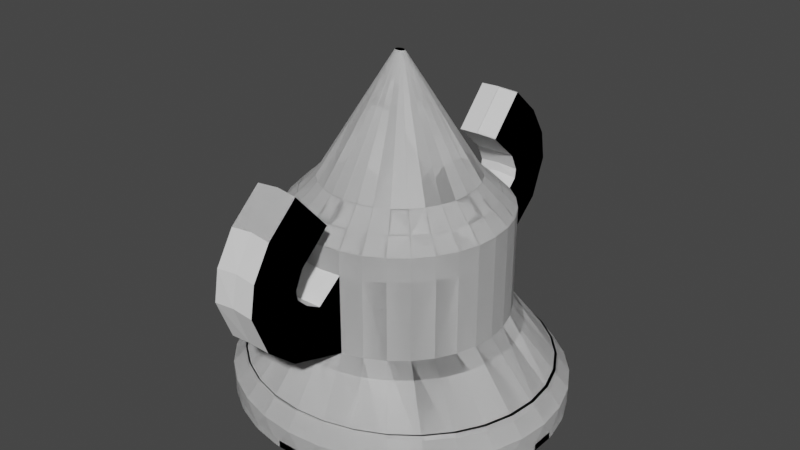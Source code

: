 # Source: Trophy.blend  (saved by Blender 3.1.7; exported with 4.5.12 LTS)
import bpy
from mathutils import Matrix  # noqa: F401  (used for matrix-valued properties, if any)

bpy.ops.wm.read_factory_settings(use_empty=True)
scene = bpy.context.scene
scene.name = 'Scene'

# ---- collections
col_collection = bpy.data.collections.new('Collection'); scene.collection.children.link(col_collection)

# ---- world
world_world = bpy.data.worlds.new('World'); scene.world = world_world
world_world.use_nodes = True; world_world.node_tree.nodes.clear()
_N = world_world.node_tree.nodes; _L = world_world.node_tree.links
n0 = _N.new('ShaderNodeOutputWorld'); n0.name = 'World Output'; n0.location = (300, 300)
n1 = _N.new('ShaderNodeBackground'); n1.name = 'Background'; n1.location = (10, 300)
n1.inputs[0].default_value = (0.05088, 0.05088, 0.05088, 1.0)
_L.new(n1.outputs[0], n0.inputs[0])
n0.is_active_output = True
world_world.color = (0.05088, 0.05088, 0.05088)
world_world.use_sun_shadow = False
world_world.sun_shadow_jitter_overblur = 0.0

# ---- meshes
me_cylinder = bpy.data.meshes.new('Cylinder')
me_cylinder.from_pydata([(0.0, 1.0, 0.7976), (0.1951, 0.9808, 0.7976), (0.3827, 0.9239, 0.7976), (0.5556, 0.8315, 0.7976), (0.7071, 0.7071, 0.7976), (0.8315, 0.5556, 0.7976), (0.9239, 0.3827, 0.7976), (0.9808, 0.1951, 0.7976), (1.0, -4.371e-08, 0.7976), (0.9808, -0.1951, 0.7976), (0.9239, -0.3827, 0.7976), (0.8315, -0.5556, 0.7976), (0.7071, -0.7071, 0.7976), (0.5556, -0.8315, 0.7976), (0.3827, -0.9239, 0.7976), (0.1951, -0.9808, 0.7976), (-8.742e-08, -1.0, 0.7976), (-0.1951, -0.9808, 0.7976), (-0.3827, -0.9239, 0.7976), (-0.5556, -0.8315, 0.7976), (-0.7071, -0.7071, 0.7976), (-0.8315, -0.5556, 0.7976), (-0.9239, -0.3827, 0.7976), (-0.9808, -0.1951, 0.7976), (-1.0, 1.192e-08, 0.7976), (-0.9808, 0.1951, 0.7976), (-0.9239, 0.3827, 0.7976), (-0.8315, 0.5556, 0.7976), (-0.7071, 0.7071, 0.7976), (-0.5556, 0.8315, 0.7976), (-0.3827, 0.9239, 0.7976), (-0.1951, 0.9808, 0.7976), (0.0, 1.0, 1.526), (0.1951, 0.9808, 1.526), (0.3827, 0.9239, 1.526), (0.5556, 0.8315, 1.526), (0.7071, 0.7071, 1.526), (0.8315, 0.5556, 1.526), (0.9239, 0.3827, 1.526), (0.9808, 0.1951, 1.526), (1.0, -4.371e-08, 1.526), (0.9808, -0.1951, 1.526), (0.9239, -0.3827, 1.526), (0.8315, -0.5556, 1.526), (0.7071, -0.7071, 1.526), (0.5556, -0.8315, 1.526), (0.3827, -0.9239, 1.526), (0.1951, -0.9808, 1.526), (-8.742e-08, -1.0, 1.526), (-0.1951, -0.9808, 1.526), (-0.3827, -0.9239, 1.526), (-0.5556, -0.8315, 1.526), (-0.7071, -0.7071, 1.526), (-0.8315, -0.5556, 1.526), (-0.9239, -0.3827, 1.526), (-0.9808, -0.1951, 1.526), (-1.0, 1.192e-08, 1.526), (-0.9808, 0.1951, 1.526), (-0.9239, 0.3827, 1.526), (-0.8315, 0.5556, 1.526), (-0.7071, 0.7071, 1.526), (-0.5556, 0.8315, 1.526), (-0.3827, 0.9239, 1.526), (-0.1951, 0.9808, 1.526), (-3.353e-08, 0.8683, 1.877), (0.0, 1.0, 1.745), (0.1694, 0.8516, 1.877), (0.1951, 0.9808, 1.745), (0.3323, 0.8022, 1.877), (0.3827, 0.9239, 1.745), (0.4824, 0.722, 1.877), (0.5556, 0.8315, 1.745), (0.614, 0.614, 1.877), (0.7071, 0.7071, 1.745), (0.722, 0.4824, 1.877), (0.8315, 0.5556, 1.745), (0.8022, 0.3323, 1.877), (0.9239, 0.3827, 1.745), (0.8516, 0.1694, 1.877), (0.9808, 0.1951, 1.745), (0.8683, -3.632e-08, 1.877), (1.0, -4.371e-08, 1.745), (0.8516, -0.1694, 1.877), (0.9808, -0.1951, 1.745), (0.8022, -0.3323, 1.877), (0.9239, -0.3827, 1.745), (0.722, -0.4824, 1.877), (0.8315, -0.5556, 1.745), (0.614, -0.614, 1.877), (0.7071, -0.7071, 1.745), (0.4824, -0.722, 1.877), (0.5556, -0.8315, 1.745), (0.3323, -0.8022, 1.877), (0.3827, -0.9239, 1.745), (0.1694, -0.8516, 1.877), (0.1951, -0.9808, 1.745), (-7.264e-08, -0.8683, 1.877), (-8.742e-08, -1.0, 1.745), (-0.1694, -0.8516, 1.877), (-0.1951, -0.9808, 1.745), (-0.3323, -0.8022, 1.877), (-0.3827, -0.9239, 1.745), (-0.4824, -0.722, 1.877), (-0.5556, -0.8315, 1.745), (-0.614, -0.614, 1.877), (-0.7071, -0.7071, 1.745), (-0.722, -0.4824, 1.877), (-0.8315, -0.5556, 1.745), (-0.8022, -0.3323, 1.877), (-0.9239, -0.3827, 1.745), (-0.8516, -0.1694, 1.877), (-0.9808, -0.1951, 1.745), (-0.8683, 1.211e-08, 1.877), (-1.0, 1.192e-08, 1.745), (-0.8516, 0.1694, 1.877), (-0.9808, 0.1951, 1.745), (-0.8022, 0.3323, 1.877), (-0.9239, 0.3827, 1.745), (-0.722, 0.4824, 1.877), (-0.8315, 0.5556, 1.745), (-0.614, 0.614, 1.877), (-0.7071, 0.7071, 1.745), (-0.4824, 0.722, 1.877), (-0.5556, 0.8315, 1.745), (-0.3323, 0.8022, 1.877), (-0.3827, 0.9239, 1.745), (-0.1694, 0.8516, 1.877), (-0.1951, 0.9808, 1.745), (-3.33e-08, 0.8683, 1.868), (-1.583e-08, 0.03253, 3.099), (0.00903, 0.0319, 3.099), (0.1694, 0.8516, 1.868), (0.01771, 0.03005, 3.099), (0.3323, 0.8022, 1.868), (0.02571, 0.02704, 3.099), (0.4824, 0.722, 1.868), (0.03273, 0.023, 3.099), (0.614, 0.614, 1.868), (0.03849, 0.01807, 3.099), (0.722, 0.4824, 1.868), (0.04276, 0.01245, 3.099), (0.8022, 0.3323, 1.868), (0.0454, 0.006345, 3.099), (0.8516, 0.1694, 1.868), (0.04629, -3.34e-09, 3.099), (0.8683, -3.632e-08, 1.868), (0.0454, -0.006345, 3.099), (0.8516, -0.1694, 1.868), (0.04276, -0.01245, 3.099), (0.8022, -0.3323, 1.868), (0.03849, -0.01807, 3.099), (0.722, -0.4824, 1.868), (0.03273, -0.023, 3.099), (0.614, -0.614, 1.868), (0.02571, -0.02704, 3.099), (0.4824, -0.722, 1.868), (0.01771, -0.03005, 3.099), (0.3323, -0.8022, 1.868), (0.00903, -0.0319, 3.099), (0.1694, -0.8516, 1.868), (3.565e-09, -0.03253, 3.099), (-7.242e-08, -0.8683, 1.868), (-0.00903, -0.0319, 3.099), (-0.1694, -0.8516, 1.868), (-0.01771, -0.03005, 3.099), (-0.3323, -0.8022, 1.868), (-0.02571, -0.02704, 3.099), (-0.4824, -0.722, 1.868), (-0.03273, -0.023, 3.099), (-0.614, -0.614, 1.868), (-0.03849, -0.01807, 3.099), (-0.722, -0.4824, 1.868), (-0.04276, -0.01245, 3.099), (-0.8022, -0.3323, 1.868), (-0.0454, -0.006345, 3.099), (-0.8516, -0.1694, 1.868), (-0.04629, 4.14e-09, 3.099), (-0.8683, 1.211e-08, 1.868), (-0.0454, 0.006345, 3.099), (-0.8516, 0.1694, 1.868), (-0.04276, 0.01245, 3.099), (-0.8022, 0.3323, 1.868), (-0.03849, 0.01807, 3.099), (-0.722, 0.4824, 1.868), (-0.03273, 0.023, 3.099), (-0.614, 0.614, 1.868), (-0.02571, 0.02704, 3.099), (-0.4824, 0.722, 1.868), (-0.01771, 0.03005, 3.099), (-0.3323, 0.8022, 1.868), (-0.00903, 0.0319, 3.099), (-0.1694, 0.8516, 1.868), (-1.043e-07, 0.7075, 2.028), (0.138, 0.6939, 2.028), (0.2707, 0.6536, 2.028), (0.393, 0.5882, 2.028), (0.5002, 0.5002, 2.028), (0.5882, 0.393, 2.028), (0.6536, 0.2707, 2.028), (0.6939, 0.138, 2.028), (0.7075, -9.313e-09, 2.028), (0.6939, -0.138, 2.028), (0.6536, -0.2707, 2.028), (0.5882, -0.393, 2.028), (0.5002, -0.5002, 2.028), (0.393, -0.5882, 2.028), (0.2707, -0.6536, 2.028), (0.138, -0.6939, 2.028), (-5.588e-08, -0.7075, 2.028), (-0.138, -0.6939, 2.028), (-0.2707, -0.6536, 2.028), (-0.393, -0.5882, 2.028), (-0.5002, -0.5002, 2.028), (-0.5882, -0.393, 2.028), (-0.6536, -0.2707, 2.028), (-0.6939, -0.138, 2.028), (-0.7075, 3.353e-08, 2.028), (-0.6939, 0.138, 2.028), (-0.6536, 0.2707, 2.028), (-0.5882, 0.393, 2.028), (-0.5002, 0.5002, 2.028), (-0.393, 0.5882, 2.028), (-0.2707, 0.6536, 2.028), (-0.138, 0.6939, 2.028), (0.1951, -1.216, 1.347), (0.1951, -1.514, 0.9677), (-9.363e-08, -1.231, 1.359), (-9.363e-08, -1.529, 0.9796), (-0.1951, -1.216, 1.347), (-0.1951, -1.514, 0.9677), (0.1951, -1.353, 1.423), (0.1951, -1.784, 1.205), (-1.071e-07, -1.362, 1.44), (-1.071e-07, -1.792, 1.222), (-0.1951, -1.353, 1.423), (-0.1951, -1.784, 1.205), (0.1951, -1.448, 1.516), (0.1951, -1.928, 1.568), (-1.234e-07, -1.446, 1.535), (-1.234e-07, -1.926, 1.587), (-0.1951, -1.448, 1.516), (-0.1951, -1.928, 1.568), (0.1951, -1.461, 1.603), (0.1951, -1.881, 1.841), (-1.342e-07, -1.451, 1.62), (-1.342e-07, -1.871, 1.858), (-0.1951, -1.461, 1.603), (-0.1951, -1.881, 1.841), (0.1951, -1.388, 1.76), (0.1951, -1.711, 2.12), (-1.491e-07, -1.374, 1.773), (-1.491e-07, -1.697, 2.133), (-0.1951, -1.388, 1.76), (-0.1951, -1.711, 2.12), (0.1951, -1.101, 2.019), (0.1951, -1.423, 2.378), (-1.722e-07, -1.086, 2.031), (-1.722e-07, -1.409, 2.391), (-0.1951, -1.101, 2.019), (-0.1951, -1.423, 2.378), (0.1205, 1.437, -0.04638), (-5.323e-08, 1.336, 0.3403), (-0.1205, 1.437, -0.04638), (0.2827, 1.31, 0.3403), (0.1859, 1.431, -0.04638), (0.4223, 1.388, -0.04638), (0.5545, 1.234, 0.3403), (0.4852, 1.37, -0.04638), (0.7078, 1.285, -0.04638), (0.805, 1.111, 0.3403), (0.7658, 1.257, -0.04638), (0.9661, 1.133, -0.04638), (1.025, 0.9445, 0.3403), (1.017, 1.095, -0.04638), (1.187, 0.9375, -0.04638), (1.205, 0.7421, 0.3403), (1.229, 0.8907, -0.04638), (1.363, 0.706, -0.04638), (1.339, 0.5112, 0.3403), (1.394, 0.6525, -0.04638), (1.486, 0.4473, -0.04638), (1.421, 0.2606, 0.3403), (1.505, 0.3893, -0.04638), (1.552, 0.1714, -0.04638), (1.449, -4.977e-08, 0.3403), (1.559, 0.1111, -0.04638), (1.559, -0.1111, -0.04638), (1.421, -0.2606, 0.3403), (1.552, -0.1714, -0.04638), (1.505, -0.3893, -0.04638), (1.339, -0.5112, 0.3403), (1.486, -0.4473, -0.04638), (1.394, -0.6525, -0.04638), (1.205, -0.7421, 0.3403), (1.363, -0.706, -0.04638), (1.229, -0.8907, -0.04638), (1.025, -0.9445, 0.3403), (1.187, -0.9375, -0.04638), (1.017, -1.095, -0.04638), (0.805, -1.111, 0.3403), (0.9661, -1.133, -0.04638), (0.7658, -1.257, -0.04638), (0.5545, -1.234, 0.3403), (0.7078, -1.285, -0.04638), (0.4852, -1.37, -0.04638), (0.2827, -1.31, 0.3403), (0.4223, -1.388, -0.04638), (0.1859, -1.431, -0.04638), (-1.454e-07, -1.336, 0.3403), (0.1205, -1.437, -0.04638), (-0.1205, -1.437, -0.04638), (-0.2827, -1.31, 0.3403), (-0.1859, -1.431, -0.04638), (-0.4223, -1.388, -0.04638), (-0.5545, -1.234, 0.3403), (-0.4852, -1.37, -0.04638), (-0.7078, -1.285, -0.04638), (-0.805, -1.111, 0.3403), (-0.7658, -1.257, -0.04638), (-0.9661, -1.133, -0.04638), (-1.025, -0.9445, 0.3403), (-1.017, -1.095, -0.04638), (-1.187, -0.9375, -0.04638), (-1.205, -0.7421, 0.3403), (-1.229, -0.8907, -0.04638), (-1.363, -0.706, -0.04638), (-1.339, -0.5112, 0.3403), (-1.394, -0.6525, -0.04638), (-1.486, -0.4473, -0.04638), (-1.421, -0.2606, 0.3403), (-1.505, -0.3893, -0.04638), (-1.552, -0.1714, -0.04638), (-1.449, 2.372e-08, 0.3403), (-1.559, -0.1111, -0.04638), (-1.559, 0.1111, -0.04638), (-1.421, 0.2606, 0.3403), (-1.552, 0.1714, -0.04638), (-1.505, 0.3893, -0.04638), (-1.339, 0.5112, 0.3403), (-1.486, 0.4473, -0.04638), (-1.394, 0.6525, -0.04638), (-1.205, 0.7421, 0.3403), (-1.363, 0.706, -0.04638), (-1.229, 0.8907, -0.04638), (-1.025, 0.9445, 0.3403), (-1.187, 0.9375, -0.04638), (-1.017, 1.095, -0.04638), (-0.805, 1.111, 0.3403), (-0.9661, 1.133, -0.04638), (-0.7658, 1.257, -0.04638), (-0.5545, 1.234, 0.3403), (-0.7078, 1.285, -0.04638), (-0.4852, 1.37, -0.04638), (-0.2827, 1.31, 0.3403), (-0.4223, 1.388, -0.04638), (-0.1859, 1.431, -0.04638), (0.4223, 1.388, 0.02018), (0.1859, 1.431, 0.02018), (0.3064, 1.42, 0.1744), (0.7078, 1.285, 0.02018), (0.4852, 1.37, 0.02018), (0.601, 1.338, 0.1744), (0.9661, 1.133, 0.02018), (0.7658, 1.257, 0.02018), (0.8726, 1.204, 0.1744), (1.187, 0.9375, 0.02018), (1.017, 1.095, 0.02018), (1.111, 1.024, 0.1744), (1.363, 0.706, 0.02018), (1.229, 0.8907, 0.02018), (1.306, 0.8044, 0.1744), (1.486, 0.4473, 0.02018), (1.394, 0.6525, 0.02018), (1.451, 0.5541, 0.1744), (1.552, 0.1714, 0.02018), (1.505, 0.3893, 0.02018), (1.54, 0.2825, 0.1744), (1.559, -0.1111, 0.02018), (1.559, 0.1111, 0.02018), (1.571, -5.71e-08, 0.1744), (1.505, -0.3893, 0.02018), (1.552, -0.1714, 0.02018), (1.54, -0.2825, 0.1744), (1.394, -0.6525, 0.02018), (1.486, -0.4473, 0.02018), (1.451, -0.5541, 0.1744), (1.229, -0.8907, 0.02018), (1.363, -0.706, 0.02018), (1.306, -0.8044, 0.1744), (1.017, -1.095, 0.02018), (1.187, -0.9375, 0.02018), (1.111, -1.024, 0.1744), (0.7658, -1.257, 0.02018), (0.9661, -1.133, 0.02018), (0.8726, -1.204, 0.1744), (0.4852, -1.37, 0.02018), (0.7078, -1.285, 0.02018), (0.601, -1.338, 0.1744), (0.1859, -1.431, 0.02018), (0.4223, -1.388, 0.02018), (0.3064, -1.42, 0.1744), (-0.1205, -1.437, 0.02018), (0.1205, -1.437, 0.02018), (-1.598e-07, -1.448, 0.1744), (-0.4223, -1.388, 0.02018), (-0.1859, -1.431, 0.02018), (-0.3064, -1.42, 0.1744), (-0.7078, -1.285, 0.02018), (-0.4852, -1.37, 0.02018), (-0.601, -1.338, 0.1744), (-0.9661, -1.133, 0.02018), (-0.7658, -1.257, 0.02018), (-0.8726, -1.204, 0.1744), (-1.187, -0.9375, 0.02018), (-1.017, -1.095, 0.02018), (-1.111, -1.024, 0.1744), (-1.363, -0.706, 0.02018), (-1.229, -0.8907, 0.02018), (-1.306, -0.8044, 0.1744), (-1.486, -0.4473, 0.02018), (-1.394, -0.6525, 0.02018), (-1.451, -0.5541, 0.1744), (-1.552, -0.1714, 0.02018), (-1.505, -0.3893, 0.02018), (-1.54, -0.2825, 0.1744), (-1.559, 0.1111, 0.02018), (-1.559, -0.1111, 0.02018), (-1.571, 2.345e-08, 0.1744), (-1.505, 0.3893, 0.02018), (-1.552, 0.1714, 0.02018), (-1.54, 0.2825, 0.1744), (-1.394, 0.6525, 0.02018), (-1.486, 0.4473, 0.02018), (-1.451, 0.5541, 0.1744), (-1.229, 0.8907, 0.02018), (-1.363, 0.706, 0.02018), (-1.306, 0.8044, 0.1744), (-1.017, 1.095, 0.02018), (-1.187, 0.9375, 0.02018), (-1.111, 1.024, 0.1744), (-0.7658, 1.257, 0.02018), (-0.9661, 1.133, 0.02018), (-0.8726, 1.204, 0.1744), (-0.4852, 1.37, 0.02018), (-0.7078, 1.285, 0.02018), (-0.601, 1.338, 0.1744), (-0.1859, 1.431, 0.02018), (-0.4223, 1.388, 0.02018), (-0.3064, 1.42, 0.1744), (-0.1205, 1.437, 0.02018), (-2.252e-08, 1.448, 0.1744), (0.1205, 1.437, 0.02018)], [], [(63, 127, 65, 32), (34, 69, 71, 35), (35, 71, 73, 36), (36, 73, 75, 37), (37, 75, 77, 38), (38, 77, 79, 39), (39, 79, 81, 40), (40, 81, 83, 41), (41, 83, 85, 42), (42, 85, 87, 43), (43, 87, 89, 44), (44, 89, 91, 45), (45, 91, 93, 46), (46, 93, 95, 47), (47, 95, 97, 48), (48, 97, 99, 49), (49, 99, 101, 50), (50, 101, 103, 51), (51, 103, 105, 52), (52, 105, 107, 53), (53, 107, 109, 54), (54, 109, 111, 55), (55, 111, 113, 56), (56, 113, 115, 57), (57, 115, 117, 58), (58, 117, 119, 59), (59, 119, 121, 60), (60, 121, 123, 61), (61, 123, 125, 62), (62, 125, 127, 63), (32, 65, 67, 33), (33, 67, 69, 34), (355, 446, 449, 262), (448, 31, 0, 450), (445, 30, 31, 448), (442, 29, 30, 445), (439, 28, 29, 442), (436, 27, 28, 439), (433, 26, 27, 436), (430, 25, 26, 433), (427, 24, 25, 430), (424, 23, 24, 427), (421, 22, 23, 424), (418, 21, 22, 421), (415, 20, 21, 418), (412, 19, 20, 415), (409, 18, 19, 412), (406, 17, 18, 409), (403, 16, 17, 406), (400, 15, 16, 403), (397, 14, 15, 400), (394, 13, 14, 397), (391, 12, 13, 394), (388, 11, 12, 391), (385, 10, 11, 388), (382, 9, 10, 385), (379, 8, 9, 382), (376, 7, 8, 379), (373, 6, 7, 376), (370, 5, 6, 373), (367, 4, 5, 370), (364, 3, 4, 367), (361, 2, 3, 364), (358, 1, 2, 361), (261, 263, 266, 269, 272, 275, 278, 281, 284, 287, 290, 293, 296, 299, 302, 305, 308, 311, 314, 317, 320, 323, 326, 329, 332, 335, 338, 341, 344, 347, 350, 353), (268, 359, 363, 270), (271, 362, 366, 273), (274, 365, 369, 276), (277, 368, 372, 279), (280, 371, 375, 282), (283, 374, 378, 285), (286, 377, 381, 288), (289, 380, 384, 291), (292, 383, 387, 294), (295, 386, 390, 297), (298, 389, 393, 300), (301, 392, 396, 303), (304, 395, 399, 306), (307, 398, 402, 309), (310, 401, 405, 312), (313, 404, 408, 315), (316, 407, 411, 318), (319, 410, 414, 321), (322, 413, 417, 324), (325, 416, 420, 327), (328, 419, 423, 330), (331, 422, 426, 333), (334, 425, 429, 336), (337, 428, 432, 339), (340, 431, 435, 342), (343, 434, 438, 345), (346, 437, 441, 348), (349, 440, 444, 351), (352, 443, 447, 354), (450, 0, 1, 358), (265, 356, 360, 267), (31, 63, 32, 0), (30, 62, 63, 31), (29, 61, 62, 30), (28, 60, 61, 29), (27, 59, 60, 28), (26, 58, 59, 27), (25, 57, 58, 26), (24, 56, 57, 25), (23, 55, 56, 24), (22, 54, 55, 23), (21, 53, 54, 22), (20, 52, 53, 21), (19, 51, 52, 20), (18, 50, 51, 19), (17, 49, 50, 18), (15, 47, 224, 225), (49, 17, 229, 228), (14, 46, 47, 15), (13, 45, 46, 14), (12, 44, 45, 13), (11, 43, 44, 12), (10, 42, 43, 11), (9, 41, 42, 10), (8, 40, 41, 9), (7, 39, 40, 8), (6, 38, 39, 7), (5, 37, 38, 6), (4, 36, 37, 5), (3, 35, 36, 4), (2, 34, 35, 3), (1, 33, 34, 2), (0, 32, 33, 1), (67, 65, 64, 66), (69, 67, 66, 68), (71, 69, 68, 70), (73, 71, 70, 72), (75, 73, 72, 74), (77, 75, 74, 76), (79, 77, 76, 78), (81, 79, 78, 80), (83, 81, 80, 82), (85, 83, 82, 84), (87, 85, 84, 86), (89, 87, 86, 88), (91, 89, 88, 90), (93, 91, 90, 92), (95, 93, 92, 94), (97, 95, 94, 96), (99, 97, 96, 98), (101, 99, 98, 100), (103, 101, 100, 102), (105, 103, 102, 104), (107, 105, 104, 106), (109, 107, 106, 108), (111, 109, 108, 110), (113, 111, 110, 112), (115, 113, 112, 114), (117, 115, 114, 116), (119, 117, 116, 118), (121, 119, 118, 120), (123, 121, 120, 122), (125, 123, 122, 124), (127, 125, 124, 126), (65, 127, 126, 64), (78, 76, 141, 143), (64, 126, 191, 128), (96, 94, 159, 161), (114, 112, 177, 179), (70, 68, 133, 135), (88, 86, 151, 153), (106, 104, 169, 171), (124, 122, 187, 189), (80, 78, 143, 145), (98, 96, 161, 163), (116, 114, 179, 181), (72, 70, 135, 137), (90, 88, 153, 155), (108, 106, 171, 173), (126, 124, 189, 191), (82, 80, 145, 147), (100, 98, 163, 165), (118, 116, 181, 183), (74, 72, 137, 139), (92, 90, 155, 157), (110, 108, 173, 175), (84, 82, 147, 149), (102, 100, 165, 167), (120, 118, 183, 185), (68, 66, 131, 133), (76, 74, 139, 141), (94, 92, 157, 159), (112, 110, 175, 177), (130, 129, 190, 188, 186, 184, 182, 180, 178, 176, 174, 172, 170, 168, 166, 164, 162, 160, 158, 156, 154, 152, 150, 148, 146, 144, 142, 140, 138, 136, 134, 132), (86, 84, 149, 151), (104, 102, 167, 169), (122, 120, 185, 187), (192, 193, 131, 128), (193, 194, 133, 131), (194, 195, 135, 133), (195, 196, 137, 135), (196, 197, 139, 137), (197, 198, 141, 139), (198, 199, 143, 141), (199, 200, 145, 143), (200, 201, 147, 145), (201, 202, 149, 147), (202, 203, 151, 149), (203, 204, 153, 151), (204, 205, 155, 153), (205, 206, 157, 155), (206, 207, 159, 157), (207, 208, 161, 159), (208, 209, 163, 161), (209, 210, 165, 163), (210, 211, 167, 165), (211, 212, 169, 167), (212, 213, 171, 169), (213, 214, 173, 171), (214, 215, 175, 173), (215, 216, 177, 175), (216, 217, 179, 177), (217, 218, 181, 179), (218, 219, 183, 181), (219, 220, 185, 183), (220, 221, 187, 185), (221, 222, 189, 187), (222, 223, 191, 189), (223, 192, 128, 191), (66, 64, 128, 131), (129, 130, 193, 192), (130, 132, 194, 193), (132, 134, 195, 194), (134, 136, 196, 195), (136, 138, 197, 196), (138, 140, 198, 197), (140, 142, 199, 198), (142, 144, 200, 199), (144, 146, 201, 200), (146, 148, 202, 201), (148, 150, 203, 202), (150, 152, 204, 203), (152, 154, 205, 204), (154, 156, 206, 205), (156, 158, 207, 206), (158, 160, 208, 207), (160, 162, 209, 208), (162, 164, 210, 209), (164, 166, 211, 210), (166, 168, 212, 211), (168, 170, 213, 212), (170, 172, 214, 213), (172, 174, 215, 214), (174, 176, 216, 215), (176, 178, 217, 216), (178, 180, 218, 217), (180, 182, 219, 218), (182, 184, 220, 219), (184, 186, 221, 220), (186, 188, 222, 221), (188, 190, 223, 222), (190, 129, 192, 223), (226, 228, 234, 232), (225, 224, 230, 231), (16, 15, 225, 227), (47, 48, 226, 224), (17, 16, 227, 229), (48, 49, 228, 226), (233, 231, 237, 239), (230, 232, 238, 236), (229, 227, 233, 235), (224, 226, 232, 230), (227, 225, 231, 233), (228, 229, 235, 234), (238, 240, 246, 244), (237, 236, 242, 243), (234, 235, 241, 240), (231, 230, 236, 237), (232, 234, 240, 238), (235, 233, 239, 241), (245, 243, 249, 251), (242, 244, 250, 248), (241, 239, 245, 247), (236, 238, 244, 242), (239, 237, 243, 245), (240, 241, 247, 246), (253, 251, 257, 259), (250, 252, 258, 256), (246, 247, 253, 252), (243, 242, 248, 249), (244, 246, 252, 250), (247, 245, 251, 253), (257, 256, 258, 259), (255, 254, 256, 257), (248, 250, 256, 254), (251, 249, 255, 257), (252, 253, 259, 258), (249, 248, 254, 255), (260, 261, 262), (263, 264, 265), (266, 267, 268), (269, 270, 271), (272, 273, 274), (275, 276, 277), (278, 279, 280), (281, 282, 283), (284, 285, 286), (287, 288, 289), (290, 291, 292), (293, 294, 295), (296, 297, 298), (299, 300, 301), (302, 303, 304), (305, 306, 307), (308, 309, 310), (311, 312, 313), (314, 315, 316), (317, 318, 319), (320, 321, 322), (323, 324, 325), (326, 327, 328), (329, 330, 331), (332, 333, 334), (335, 336, 337), (338, 339, 340), (341, 342, 343), (344, 345, 346), (347, 348, 349), (350, 351, 352), (353, 354, 355), (356, 357, 358), (359, 360, 361), (362, 363, 364), (365, 366, 367), (368, 369, 370), (371, 372, 373), (374, 375, 376), (377, 378, 379), (380, 381, 382), (383, 384, 385), (386, 387, 388), (389, 390, 391), (392, 393, 394), (395, 396, 397), (398, 399, 400), (401, 402, 403), (404, 405, 406), (407, 408, 409), (410, 411, 412), (413, 414, 415), (416, 417, 418), (419, 420, 421), (422, 423, 424), (425, 426, 427), (428, 429, 430), (431, 432, 433), (434, 435, 436), (437, 438, 439), (440, 441, 442), (443, 444, 445), (446, 447, 448), (449, 450, 451), (260, 264, 263, 261), (356, 265, 264, 357), (265, 267, 266, 263), (359, 268, 267, 360), (268, 270, 269, 266), (362, 271, 270, 363), (271, 273, 272, 269), (365, 274, 273, 366), (274, 276, 275, 272), (368, 277, 276, 369), (277, 279, 278, 275), (371, 280, 279, 372), (280, 282, 281, 278), (374, 283, 282, 375), (283, 285, 284, 281), (377, 286, 285, 378), (286, 288, 287, 284), (380, 289, 288, 381), (289, 291, 290, 287), (383, 292, 291, 384), (292, 294, 293, 290), (386, 295, 294, 387), (295, 297, 296, 293), (389, 298, 297, 390), (298, 300, 299, 296), (392, 301, 300, 393), (301, 303, 302, 299), (395, 304, 303, 396), (304, 306, 305, 302), (398, 307, 306, 399), (307, 309, 308, 305), (401, 310, 309, 402), (310, 312, 311, 308), (404, 313, 312, 405), (313, 315, 314, 311), (407, 316, 315, 408), (316, 318, 317, 314), (410, 319, 318, 411), (319, 321, 320, 317), (413, 322, 321, 414), (322, 324, 323, 320), (416, 325, 324, 417), (325, 327, 326, 323), (419, 328, 327, 420), (328, 330, 329, 326), (422, 331, 330, 423), (331, 333, 332, 329), (425, 334, 333, 426), (334, 336, 335, 332), (428, 337, 336, 429), (337, 339, 338, 335), (431, 340, 339, 432), (340, 342, 341, 338), (434, 343, 342, 435), (343, 345, 344, 341), (437, 346, 345, 438), (346, 348, 347, 344), (440, 349, 348, 441), (349, 351, 350, 347), (443, 352, 351, 444), (352, 354, 353, 350), (446, 355, 354, 447), (355, 262, 261, 353), (262, 449, 451, 260), (450, 358, 357, 451), (358, 361, 360, 356), (361, 364, 363, 359), (364, 367, 366, 362), (367, 370, 369, 365), (370, 373, 372, 368), (373, 376, 375, 371), (376, 379, 378, 374), (379, 382, 381, 377), (382, 385, 384, 380), (385, 388, 387, 383), (388, 391, 390, 386), (391, 394, 393, 389), (394, 397, 396, 392), (397, 400, 399, 395), (400, 403, 402, 398), (403, 406, 405, 401), (406, 409, 408, 404), (409, 412, 411, 407), (412, 415, 414, 410), (415, 418, 417, 413), (418, 421, 420, 416), (421, 424, 423, 419), (424, 427, 426, 422), (427, 430, 429, 425), (430, 433, 432, 428), (433, 436, 435, 431), (436, 439, 438, 434), (439, 442, 441, 437), (442, 445, 444, 440), (445, 448, 447, 443), (448, 450, 449, 446), (260, 451, 357, 264)])
_uv = me_cylinder.uv_layers.new(name='UVMap')
_uv.uv.foreach_set('vector', [0.03125, 0.875, 0.03125, 0.9533, 0.0, 0.9533, 0.0, 0.875, 0.9375, 0.875, 0.9375, 0.9533, 0.9062, 0.9533, 0.9062, 0.875, 0.9062, 0.875, 0.9062, 0.9533, 0.875, 0.9533, 0.875, 0.875, 0.875, 0.875, 0.875, 0.9533, 0.8438, 0.9533, 0.8438, 0.875, 0.8438, 0.875, 0.8438, 0.9533, 0.8125, 0.9533, 0.8125, 0.875, 0.8125, 0.875, 0.8125, 0.9533, 0.7812, 0.9533, 0.7812, 0.875, 0.7812, 0.875, 0.7812, 0.9533, 0.75, 0.9533, 0.75, 0.875, 0.75, 0.875, 0.75, 0.9533, 0.7188, 0.9533, 0.7188, 0.875, 0.7188, 0.875, 0.7188, 0.9533, 0.6875, 0.9533, 0.6875, 0.875, 0.6875, 0.875, 0.6875, 0.9533, 0.6562, 0.9533, 0.6562, 0.875, 0.6562, 0.875, 0.6562, 0.9533, 0.625, 0.9533, 0.625, 0.875, 0.625, 0.875, 0.625, 0.9533, 0.5938, 0.9533, 0.5938, 0.875, 0.5938, 0.875, 0.5938, 0.9533, 0.5625, 0.9533, 0.5625, 0.875, 0.5625, 0.875, 0.5625, 0.9533, 0.5312, 0.9533, 0.5312, 0.875, 0.5312, 0.875, 0.5312, 0.9533, 0.5, 0.9533, 0.5, 0.875, 0.5, 0.875, 0.5, 0.9533, 0.4688, 0.9533, 0.4688, 0.875, 0.4688, 0.875, 0.4688, 0.9533, 0.4375, 0.9533, 0.4375, 0.875, 0.4375, 0.875, 0.4375, 0.9533, 0.4062, 0.9533, 0.4062, 0.875, 0.4062, 0.875, 0.4062, 0.9533, 0.375, 0.9533, 0.375, 0.875, 0.375, 0.875, 0.375, 0.9533, 0.3438, 0.9533, 0.3438, 0.875, 0.3438, 0.875, 0.3438, 0.9533, 0.3125, 0.9533, 0.3125, 0.875, 0.3125, 0.875, 0.3125, 0.9533, 0.2812, 0.9533, 0.2812, 0.875, 0.2812, 0.875, 0.2812, 0.9533, 0.25, 0.9533, 0.25, 0.875, 0.25, 0.875, 0.25, 0.9533, 0.2188, 0.9533, 0.2188, 0.875, 0.2188, 0.875, 0.2188, 0.9533, 0.1875, 0.9533, 0.1875, 0.875, 0.1875, 0.875, 0.1875, 0.9533, 0.1562, 0.9533, 0.1562, 0.875, 0.1562, 0.875, 0.1562, 0.9533, 0.125, 0.9533, 0.125, 0.875, 0.125, 0.875, 0.125, 0.9533, 0.09375, 0.9533, 0.09375, 0.875, 0.09375, 0.875, 0.09375, 0.9533, 0.0625, 0.9533, 0.0625, 0.875, 0.0625, 0.875, 0.0625, 0.9533, 0.03125, 0.9533, 0.03125, 0.875, 1.0, 0.875, 1.0, 0.9533, 0.9688, 0.9533, 0.9688, 0.875, 0.9688, 0.875, 0.9688, 0.9533, 0.9375, 0.9533, 0.9375, 0.875, 0.01896, 0.5437, 0.01896, 0.5813, 0.01229, 0.5813, 0.01229, 0.5437, 0.03125, 0.6388, 0.03125, 0.75, 0.0, 0.75, 0.0, 0.6388, 0.0625, 0.6388, 0.0625, 0.75, 0.03125, 0.75, 0.03125, 0.6388, 0.09375, 0.6388, 0.09375, 0.75, 0.0625, 0.75, 0.0625, 0.6388, 0.125, 0.6388, 0.125, 0.75, 0.09375, 0.75, 0.09375, 0.6388, 0.1562, 0.6388, 0.1562, 0.75, 0.125, 0.75, 0.125, 0.6388, 0.1875, 0.6388, 0.1875, 0.75, 0.1562, 0.75, 0.1562, 0.6388, 0.2188, 0.6388, 0.2188, 0.75, 0.1875, 0.75, 0.1875, 0.6388, 0.25, 0.6388, 0.25, 0.75, 0.2188, 0.75, 0.2188, 0.6388, 0.2812, 0.6388, 0.2812, 0.75, 0.25, 0.75, 0.25, 0.6388, 0.3125, 0.6388, 0.3125, 0.75, 0.2812, 0.75, 0.2812, 0.6388, 0.3438, 0.6388, 0.3438, 0.75, 0.3125, 0.75, 0.3125, 0.6388, 0.375, 0.6388, 0.375, 0.75, 0.3438, 0.75, 0.3438, 0.6388, 0.4062, 0.6388, 0.4062, 0.75, 0.375, 0.75, 0.375, 0.6388, 0.4375, 0.6388, 0.4375, 0.75, 0.4062, 0.75, 0.4062, 0.6388, 0.4688, 0.6388, 0.4688, 0.75, 0.4375, 0.75, 0.4375, 0.6388, 0.5, 0.6388, 0.5, 0.75, 0.4688, 0.75, 0.4688, 0.6388, 0.5312, 0.6388, 0.5312, 0.75, 0.5, 0.75, 0.5, 0.6388, 0.5625, 0.6388, 0.5625, 0.75, 0.5312, 0.75, 0.5312, 0.6388, 0.5938, 0.6388, 0.5938, 0.75, 0.5625, 0.75, 0.5625, 0.6388, 0.625, 0.6388, 0.625, 0.75, 0.5938, 0.75, 0.5938, 0.6388, 0.6562, 0.6388, 0.6562, 0.75, 0.625, 0.75, 0.625, 0.6388, 0.6875, 0.6388, 0.6875, 0.75, 0.6562, 0.75, 0.6562, 0.6388, 0.7188, 0.6388, 0.7188, 0.75, 0.6875, 0.75, 0.6875, 0.6388, 0.75, 0.6388, 0.75, 0.75, 0.7188, 0.75, 0.7188, 0.6388, 0.7812, 0.6388, 0.7812, 0.75, 0.75, 0.75, 0.75, 0.6388, 0.8125, 0.6388, 0.8125, 0.75, 0.7812, 0.75, 0.7812, 0.6388, 0.8438, 0.6388, 0.8438, 0.75, 0.8125, 0.75, 0.8125, 0.6388, 0.875, 0.6388, 0.875, 0.75, 0.8438, 0.75, 0.8438, 0.6388, 0.9062, 0.6388, 0.9062, 0.75, 0.875, 0.75, 0.875, 0.6388, 0.9375, 0.6388, 0.9375, 0.75, 0.9062, 0.75, 0.9062, 0.6388, 0.9688, 0.6388, 0.9688, 0.75, 0.9375, 0.75, 0.9375, 0.6388, 0.75, 0.4714, 0.7932, 0.4672, 0.8347, 0.4546, 0.873, 0.4341, 0.9066, 0.4066, 0.9341, 0.373, 0.9546, 0.3347, 0.9672, 0.2932, 0.9714, 0.25, 0.9672, 0.2068, 0.9546, 0.1653, 0.9341, 0.127, 0.9066, 0.09344, 0.873, 0.0659, 0.8347, 0.04544, 0.7932, 0.03284, 0.75, 0.02859, 0.7068, 0.03284, 0.6653, 0.04544, 0.627, 0.0659, 0.5934, 0.09344, 0.5659, 0.127, 0.5454, 0.1653, 0.5328, 0.2068, 0.5286, 0.25, 0.5328, 0.2932, 0.5454, 0.3347, 0.5659, 0.373, 0.5934, 0.4066, 0.627, 0.4341, 0.6653, 0.4546, 0.7068, 0.4672, 0.9252, 0.5437, 0.9252, 0.5813, 0.9185, 0.5813, 0.9185, 0.5437, 0.894, 0.5437, 0.894, 0.5813, 0.8873, 0.5813, 0.8873, 0.5437, 0.8627, 0.5437, 0.8627, 0.5813, 0.856, 0.5813, 0.856, 0.5437, 0.8315, 0.5437, 0.8315, 0.5813, 0.8248, 0.5813, 0.8248, 0.5437, 0.8002, 0.5437, 0.8002, 0.5813, 0.7935, 0.5813, 0.7935, 0.5437, 0.769, 0.5437, 0.769, 0.5813, 0.7623, 0.5813, 0.7623, 0.5437, 0.7377, 0.5437, 0.7377, 0.5813, 0.731, 0.5813, 0.731, 0.5437, 0.7065, 0.5437, 0.7065, 0.5813, 0.6998, 0.5813, 0.6998, 0.5437, 0.6752, 0.5437, 0.6752, 0.5813, 0.6685, 0.5813, 0.6685, 0.5437, 0.644, 0.5437, 0.644, 0.5813, 0.6373, 0.5813, 0.6373, 0.5437, 0.6127, 0.5437, 0.6127, 0.5813, 0.606, 0.5813, 0.606, 0.5437, 0.5815, 0.5437, 0.5815, 0.5813, 0.5748, 0.5813, 0.5748, 0.5437, 0.5502, 0.5437, 0.5502, 0.5813, 0.5435, 0.5813, 0.5435, 0.5437, 0.519, 0.5437, 0.519, 0.5813, 0.5123, 0.5813, 0.5123, 0.5437, 0.4877, 0.5437, 0.4877, 0.5813, 0.481, 0.5813, 0.481, 0.5437, 0.4565, 0.5437, 0.4565, 0.5813, 0.4498, 0.5813, 0.4498, 0.5437, 0.4252, 0.5437, 0.4252, 0.5813, 0.4185, 0.5813, 0.4185, 0.5437, 0.394, 0.5437, 0.394, 0.5813, 0.3873, 0.5813, 0.3873, 0.5437, 0.3627, 0.5437, 0.3627, 0.5813, 0.356, 0.5813, 0.356, 0.5437, 0.3315, 0.5437, 0.3315, 0.5813, 0.3248, 0.5813, 0.3248, 0.5437, 0.3002, 0.5437, 0.3002, 0.5813, 0.2935, 0.5813, 0.2935, 0.5437, 0.269, 0.5437, 0.269, 0.5813, 0.2623, 0.5813, 0.2623, 0.5437, 0.2377, 0.5437, 0.2377, 0.5813, 0.231, 0.5813, 0.231, 0.5437, 0.2065, 0.5437, 0.2065, 0.5813, 0.1998, 0.5813, 0.1998, 0.5437, 0.1752, 0.5437, 0.1752, 0.5813, 0.1685, 0.5813, 0.1685, 0.5437, 0.144, 0.5437, 0.144, 0.5813, 0.1373, 0.5813, 0.1373, 0.5437, 0.1127, 0.5437, 0.1127, 0.5813, 0.106, 0.5813, 0.106, 0.5437, 0.08146, 0.5437, 0.08146, 0.5813, 0.07479, 0.5813, 0.07479, 0.5437, 0.05021, 0.5437, 0.05021, 0.5813, 0.04354, 0.5813, 0.04354, 0.5437, 1.0, 0.6388, 1.0, 0.75, 0.9688, 0.75, 0.9688, 0.6388, 0.9565, 0.5437, 0.9565, 0.5813, 0.9498, 0.5813, 0.9498, 0.5437, 0.03125, 0.75, 0.03125, 0.875, 0.0, 0.875, 0.0, 0.75, 0.0625, 0.75, 0.0625, 0.875, 0.03125, 0.875, 0.03125, 0.75, 0.09375, 0.75, 0.09375, 0.875, 0.0625, 0.875, 0.0625, 0.75, 0.125, 0.75, 0.125, 0.875, 0.09375, 0.875, 0.09375, 0.75, 0.1562, 0.75, 0.1562, 0.875, 0.125, 0.875, 0.125, 0.75, 0.1875, 0.75, 0.1875, 0.875, 0.1562, 0.875, 0.1562, 0.75, 0.2188, 0.75, 0.2188, 0.875, 0.1875, 0.875, 0.1875, 0.75, 0.25, 0.75, 0.25, 0.875, 0.2188, 0.875, 0.2188, 0.75, 0.2812, 0.75, 0.2812, 0.875, 0.25, 0.875, 0.25, 0.75, 0.3125, 0.75, 0.3125, 0.875, 0.2812, 0.875, 0.2812, 0.75, 0.3438, 0.75, 0.3438, 0.875, 0.3125, 0.875, 0.3125, 0.75, 0.375, 0.75, 0.375, 0.875, 0.3438, 0.875, 0.3438, 0.75, 0.4062, 0.75, 0.4062, 0.875, 0.375, 0.875, 0.375, 0.75, 0.4375, 0.75, 0.4375, 0.875, 0.4062, 0.875, 0.4062, 0.75, 0.4688, 0.75, 0.4688, 0.875, 0.4375, 0.875, 0.4375, 0.75, 0.5312, 0.75, 0.5312, 0.875, 0.5312, 0.875, 0.5312, 0.75, 0.4688, 0.875, 0.4688, 0.75, 0.4688, 0.75, 0.4688, 0.875, 0.5625, 0.75, 0.5625, 0.875, 0.5312, 0.875, 0.5312, 0.75, 0.5938, 0.75, 0.5938, 0.875, 0.5625, 0.875, 0.5625, 0.75, 0.625, 0.75, 0.625, 0.875, 0.5938, 0.875, 0.5938, 0.75, 0.6562, 0.75, 0.6562, 0.875, 0.625, 0.875, 0.625, 0.75, 0.6875, 0.75, 0.6875, 0.875, 0.6562, 0.875, 0.6562, 0.75, 0.7188, 0.75, 0.7188, 0.875, 0.6875, 0.875, 0.6875, 0.75, 0.75, 0.75, 0.75, 0.875, 0.7188, 0.875, 0.7188, 0.75, 0.7812, 0.75, 0.7812, 0.875, 0.75, 0.875, 0.75, 0.75, 0.8125, 0.75, 0.8125, 0.875, 0.7812, 0.875, 0.7812, 0.75, 0.8438, 0.75, 0.8438, 0.875, 0.8125, 0.875, 0.8125, 0.75, 0.875, 0.75, 0.875, 0.875, 0.8438, 0.875, 0.8438, 0.75, 0.9062, 0.75, 0.9062, 0.875, 0.875, 0.875, 0.875, 0.75, 0.9375, 0.75, 0.9375, 0.875, 0.9062, 0.875, 0.9062, 0.75, 0.9688, 0.75, 0.9688, 0.875, 0.9375, 0.875, 0.9375, 0.75, 1.0, 0.75, 1.0, 0.875, 0.9688, 0.875, 0.9688, 0.75, 0.9688, 0.9533, 1.0, 0.9533, 0.9979, 1.0, 0.9708, 1.0, 0.9375, 0.9533, 0.9688, 0.9533, 0.9667, 1.0, 0.9396, 1.0, 0.9062, 0.9533, 0.9375, 0.9533, 0.9354, 1.0, 0.9083, 1.0, 0.875, 0.9533, 0.9062, 0.9533, 0.9042, 1.0, 0.8771, 1.0, 0.8438, 0.9533, 0.875, 0.9533, 0.8729, 1.0, 0.8458, 1.0, 0.8125, 0.9533, 0.8438, 0.9533, 0.8417, 1.0, 0.8146, 1.0, 0.7812, 0.9533, 0.8125, 0.9533, 0.8104, 1.0, 0.7833, 1.0, 0.75, 0.9533, 0.7812, 0.9533, 0.7792, 1.0, 0.7521, 1.0, 0.7188, 0.9533, 0.75, 0.9533, 0.7479, 1.0, 0.7208, 1.0, 0.6875, 0.9533, 0.7188, 0.9533, 0.7167, 1.0, 0.6896, 1.0, 0.6562, 0.9533, 0.6875, 0.9533, 0.6854, 1.0, 0.6583, 1.0, 0.625, 0.9533, 0.6562, 0.9533, 0.6542, 1.0, 0.6271, 1.0, 0.5938, 0.9533, 0.625, 0.9533, 0.6229, 1.0, 0.5958, 1.0, 0.5625, 0.9533, 0.5938, 0.9533, 0.5917, 1.0, 0.5646, 1.0, 0.5312, 0.9533, 0.5625, 0.9533, 0.5604, 1.0, 0.5333, 1.0, 0.5, 0.9533, 0.5312, 0.9533, 0.5292, 1.0, 0.5021, 1.0, 0.4688, 0.9533, 0.5, 0.9533, 0.4979, 1.0, 0.4708, 1.0, 0.4375, 0.9533, 0.4688, 0.9533, 0.4667, 1.0, 0.4396, 1.0, 0.4062, 0.9533, 0.4375, 0.9533, 0.4354, 1.0, 0.4083, 1.0, 0.375, 0.9533, 0.4062, 0.9533, 0.4042, 1.0, 0.3771, 1.0, 0.3438, 0.9533, 0.375, 0.9533, 0.3729, 1.0, 0.3458, 1.0, 0.3125, 0.9533, 0.3438, 0.9533, 0.3417, 1.0, 0.3146, 1.0, 0.2812, 0.9533, 0.3125, 0.9533, 0.3104, 1.0, 0.2833, 1.0, 0.25, 0.9533, 0.2812, 0.9533, 0.2792, 1.0, 0.2521, 1.0, 0.2188, 0.9533, 0.25, 0.9533, 0.2479, 1.0, 0.2208, 1.0, 0.1875, 0.9533, 0.2188, 0.9533, 0.2167, 1.0, 0.1896, 1.0, 0.1562, 0.9533, 0.1875, 0.9533, 0.1854, 1.0, 0.1583, 1.0, 0.125, 0.9533, 0.1562, 0.9533, 0.1542, 1.0, 0.1271, 1.0, 0.09375, 0.9533, 0.125, 0.9533, 0.1229, 1.0, 0.09581, 1.0, 0.0625, 0.9533, 0.09375, 0.9533, 0.09169, 1.0, 0.06456, 1.0, 0.03125, 0.9533, 0.0625, 0.9533, 0.06044, 1.0, 0.03331, 1.0, 0.0, 0.9533, 0.03125, 0.9533, 0.02919, 1.0, 0.002058, 1.0, 0.7833, 1.0, 0.8104, 1.0, 0.8104, 1.0, 0.7833, 1.0, 0.002058, 1.0, 0.02919, 1.0, 0.02919, 1.0, 0.002058, 1.0, 0.5021, 1.0, 0.5292, 1.0, 0.5292, 1.0, 0.5021, 1.0, 0.2208, 1.0, 0.2479, 1.0, 0.2479, 1.0, 0.2208, 1.0, 0.9083, 1.0, 0.9354, 1.0, 0.9354, 1.0, 0.9083, 1.0, 0.6271, 1.0, 0.6542, 1.0, 0.6542, 1.0, 0.6271, 1.0, 0.3458, 1.0, 0.3729, 1.0, 0.3729, 1.0, 0.3458, 1.0, 0.06456, 1.0, 0.09169, 1.0, 0.09169, 1.0, 0.06456, 1.0, 0.7521, 1.0, 0.7792, 1.0, 0.7792, 1.0, 0.7521, 1.0, 0.4708, 1.0, 0.4979, 1.0, 0.4979, 1.0, 0.4708, 1.0, 0.1896, 1.0, 0.2167, 1.0, 0.2167, 1.0, 0.1896, 1.0, 0.8771, 1.0, 0.9042, 1.0, 0.9042, 1.0, 0.8771, 1.0, 0.5958, 1.0, 0.6229, 1.0, 0.6229, 1.0, 0.5958, 1.0, 0.3146, 1.0, 0.3417, 1.0, 0.3417, 1.0, 0.3146, 1.0, 0.03331, 1.0, 0.06044, 1.0, 0.06044, 1.0, 0.03331, 1.0, 0.7208, 1.0, 0.7479, 1.0, 0.7479, 1.0, 0.7208, 1.0, 0.4396, 1.0, 0.4667, 1.0, 0.4667, 1.0, 0.4396, 1.0, 0.1583, 1.0, 0.1854, 1.0, 0.1854, 1.0, 0.1583, 1.0, 0.8458, 1.0, 0.8729, 1.0, 0.8729, 1.0, 0.8458, 1.0, 0.5646, 1.0, 0.5917, 1.0, 0.5917, 1.0, 0.5646, 1.0, 0.2833, 1.0, 0.3104, 1.0, 0.3104, 1.0, 0.2833, 1.0, 0.6896, 1.0, 0.7167, 1.0, 0.7167, 1.0, 0.6896, 1.0, 0.4083, 1.0, 0.4354, 1.0, 0.4354, 1.0, 0.4083, 1.0, 0.1271, 1.0, 0.1542, 1.0, 0.1542, 1.0, 0.1271, 1.0, 0.9396, 1.0, 0.9667, 1.0, 0.9667, 1.0, 0.9396, 1.0, 0.8146, 1.0, 0.8417, 1.0, 0.8417, 1.0, 0.8146, 1.0, 0.5333, 1.0, 0.5604, 1.0, 0.5604, 1.0, 0.5333, 1.0, 0.2521, 1.0, 0.2792, 1.0, 0.2792, 1.0, 0.2521, 1.0, 0.266, 0.3303, 0.25, 0.3319, 0.234, 0.3303, 0.2187, 0.3257, 0.2045, 0.3181, 0.1921, 0.3079, 0.1819, 0.2955, 0.1743, 0.2813, 0.1697, 0.266, 0.1681, 0.25, 0.1697, 0.234, 0.1743, 0.2187, 0.1819, 0.2045, 0.1921, 0.1921, 0.2045, 0.1819, 0.2187, 0.1743, 0.234, 0.1697, 0.25, 0.1681, 0.266, 0.1697, 0.2813, 0.1743, 0.2955, 0.1819, 0.3079, 0.1921, 0.3181, 0.2045, 0.3257, 0.2187, 0.3303, 0.234, 0.3319, 0.25, 0.3303, 0.266, 0.3257, 0.2813, 0.3181, 0.2955, 0.3079, 0.3079, 0.2955, 0.3181, 0.2813, 0.3257, 0.6583, 1.0, 0.6854, 1.0, 0.6854, 1.0, 0.6583, 1.0, 0.3771, 1.0, 0.4042, 1.0, 0.4042, 1.0, 0.3771, 1.0, 0.09581, 1.0, 0.1229, 1.0, 0.1229, 1.0, 0.09581, 1.0, 0.9954, 1.0, 0.9733, 1.0, 0.9708, 1.0, 0.9979, 1.0, 0.9642, 1.0, 0.9421, 1.0, 0.9396, 1.0, 0.9667, 1.0, 0.9329, 1.0, 0.9108, 1.0, 0.9083, 1.0, 0.9354, 1.0, 0.9017, 1.0, 0.8796, 1.0, 0.8771, 1.0, 0.9042, 1.0, 0.8704, 1.0, 0.8483, 1.0, 0.8458, 1.0, 0.8729, 1.0, 0.8392, 1.0, 0.8171, 1.0, 0.8146, 1.0, 0.8417, 1.0, 0.8079, 1.0, 0.7858, 1.0, 0.7833, 1.0, 0.8104, 1.0, 0.7767, 1.0, 0.7546, 1.0, 0.7521, 1.0, 0.7792, 1.0, 0.7454, 1.0, 0.7233, 1.0, 0.7208, 1.0, 0.7479, 1.0, 0.7142, 1.0, 0.6921, 1.0, 0.6896, 1.0, 0.7167, 1.0, 0.6829, 1.0, 0.6608, 1.0, 0.6583, 1.0, 0.6854, 1.0, 0.6517, 1.0, 0.6296, 1.0, 0.6271, 1.0, 0.6542, 1.0, 0.6204, 1.0, 0.5983, 1.0, 0.5958, 1.0, 0.6229, 1.0, 0.5892, 1.0, 0.5671, 1.0, 0.5646, 1.0, 0.5917, 1.0, 0.5579, 1.0, 0.5358, 1.0, 0.5333, 1.0, 0.5604, 1.0, 0.5267, 1.0, 0.5046, 1.0, 0.5021, 1.0, 0.5292, 1.0, 0.4954, 1.0, 0.4733, 1.0, 0.4708, 1.0, 0.4979, 1.0, 0.4642, 1.0, 0.4421, 1.0, 0.4396, 1.0, 0.4667, 1.0, 0.4329, 1.0, 0.4108, 1.0, 0.4083, 1.0, 0.4354, 1.0, 0.4017, 1.0, 0.3796, 1.0, 0.3771, 1.0, 0.4042, 1.0, 0.3704, 1.0, 0.3483, 1.0, 0.3458, 1.0, 0.3729, 1.0, 0.3392, 1.0, 0.3171, 1.0, 0.3146, 1.0, 0.3417, 1.0, 0.3079, 1.0, 0.2858, 1.0, 0.2833, 1.0, 0.3104, 1.0, 0.2767, 1.0, 0.2546, 1.0, 0.2521, 1.0, 0.2792, 1.0, 0.2454, 1.0, 0.2233, 1.0, 0.2208, 1.0, 0.2479, 1.0, 0.2142, 1.0, 0.1921, 1.0, 0.1896, 1.0, 0.2167, 1.0, 0.1829, 1.0, 0.1608, 1.0, 0.1583, 1.0, 0.1854, 1.0, 0.1517, 1.0, 0.1296, 1.0, 0.1271, 1.0, 0.1542, 1.0, 0.1204, 1.0, 0.09832, 1.0, 0.09581, 1.0, 0.1229, 1.0, 0.08918, 1.0, 0.06707, 1.0, 0.06456, 1.0, 0.09169, 1.0, 0.05793, 1.0, 0.03582, 1.0, 0.03331, 1.0, 0.06044, 1.0, 0.02668, 1.0, 0.004571, 1.0, 0.002058, 1.0, 0.02919, 1.0, 0.9708, 1.0, 0.9979, 1.0, 0.9979, 1.0, 0.9708, 1.0, 0.25, 0.3319, 0.266, 0.3303, 0.2831, 0.4165, 0.25, 0.4198, 0.266, 0.3303, 0.2813, 0.3257, 0.315, 0.4069, 0.2831, 0.4165, 0.2813, 0.3257, 0.2955, 0.3181, 0.3443, 0.3912, 0.315, 0.4069, 0.2955, 0.3181, 0.3079, 0.3079, 0.3701, 0.3701, 0.3443, 0.3912, 0.3079, 0.3079, 0.3181, 0.2955, 0.3912, 0.3443, 0.3701, 0.3701, 0.3181, 0.2955, 0.3257, 0.2813, 0.4069, 0.315, 0.3912, 0.3443, 0.3257, 0.2813, 0.3303, 0.266, 0.4165, 0.2831, 0.4069, 0.315, 0.3303, 0.266, 0.3319, 0.25, 0.4198, 0.25, 0.4165, 0.2831, 0.3319, 0.25, 0.3303, 0.234, 0.4165, 0.2169, 0.4198, 0.25, 0.3303, 0.234, 0.3257, 0.2187, 0.4069, 0.185, 0.4165, 0.2169, 0.3257, 0.2187, 0.3181, 0.2045, 0.3912, 0.1557, 0.4069, 0.185, 0.3181, 0.2045, 0.3079, 0.1921, 0.3701, 0.1299, 0.3912, 0.1557, 0.3079, 0.1921, 0.2955, 0.1819, 0.3443, 0.1088, 0.3701, 0.1299, 0.2955, 0.1819, 0.2813, 0.1743, 0.315, 0.09313, 0.3443, 0.1088, 0.2813, 0.1743, 0.266, 0.1697, 0.2831, 0.08347, 0.315, 0.09313, 0.266, 0.1697, 0.25, 0.1681, 0.25, 0.08021, 0.2831, 0.08347, 0.25, 0.1681, 0.234, 0.1697, 0.2169, 0.08347, 0.25, 0.08021, 0.234, 0.1697, 0.2187, 0.1743, 0.185, 0.09313, 0.2169, 0.08347, 0.2187, 0.1743, 0.2045, 0.1819, 0.1557, 0.1088, 0.185, 0.09313, 0.2045, 0.1819, 0.1921, 0.1921, 0.1299, 0.1299, 0.1557, 0.1088, 0.1921, 0.1921, 0.1819, 0.2045, 0.1088, 0.1557, 0.1299, 0.1299, 0.1819, 0.2045, 0.1743, 0.2187, 0.09313, 0.185, 0.1088, 0.1557, 0.1743, 0.2187, 0.1697, 0.234, 0.08347, 0.2169, 0.09313, 0.185, 0.1697, 0.234, 0.1681, 0.25, 0.08021, 0.25, 0.08347, 0.2169, 0.1681, 0.25, 0.1697, 0.266, 0.08347, 0.2831, 0.08021, 0.25, 0.1697, 0.266, 0.1743, 0.2813, 0.09313, 0.315, 0.08347, 0.2831, 0.1743, 0.2813, 0.1819, 0.2955, 0.1088, 0.3443, 0.09313, 0.315, 0.1819, 0.2955, 0.1921, 0.3079, 0.1299, 0.3701, 0.1088, 0.3443, 0.1921, 0.3079, 0.2045, 0.3181, 0.1557, 0.3912, 0.1299, 0.3701, 0.2045, 0.3181, 0.2187, 0.3257, 0.185, 0.4069, 0.1557, 0.3912, 0.2187, 0.3257, 0.234, 0.3303, 0.2169, 0.4165, 0.185, 0.4069, 0.234, 0.3303, 0.25, 0.3319, 0.25, 0.4198, 0.2169, 0.4165, 0.5, 0.875, 0.4688, 0.875, 0.4688, 0.875, 0.5, 0.875, 0.5312, 0.75, 0.5312, 0.875, 0.5312, 0.875, 0.5312, 0.75, 0.5, 0.75, 0.5312, 0.75, 0.5312, 0.75, 0.5, 0.75, 0.5312, 0.875, 0.5, 0.875, 0.5, 0.875, 0.5312, 0.875, 0.4688, 0.75, 0.5, 0.75, 0.5, 0.75, 0.4688, 0.75, 0.5, 0.875, 0.4688, 0.875, 0.4688, 0.875, 0.5, 0.875, 0.5, 0.75, 0.5312, 0.75, 0.5312, 0.75, 0.5, 0.75, 0.5312, 0.875, 0.5, 0.875, 0.5, 0.875, 0.5312, 0.875, 0.4688, 0.75, 0.5, 0.75, 0.5, 0.75, 0.4688, 0.75, 0.5312, 0.875, 0.5, 0.875, 0.5, 0.875, 0.5312, 0.875, 0.5, 0.75, 0.5312, 0.75, 0.5312, 0.75, 0.5, 0.75, 0.4688, 0.875, 0.4688, 0.75, 0.4688, 0.75, 0.4688, 0.875, 0.5, 0.875, 0.4688, 0.875, 0.4688, 0.875, 0.5, 0.875, 0.5312, 0.75, 0.5312, 0.875, 0.5312, 0.875, 0.5312, 0.75, 0.4688, 0.875, 0.4688, 0.75, 0.4688, 0.75, 0.4688, 0.875, 0.5312, 0.75, 0.5312, 0.875, 0.5312, 0.875, 0.5312, 0.75, 0.5, 0.875, 0.4688, 0.875, 0.4688, 0.875, 0.5, 0.875, 0.4688, 0.75, 0.5, 0.75, 0.5, 0.75, 0.4688, 0.75, 0.5, 0.75, 0.5312, 0.75, 0.5312, 0.75, 0.5, 0.75, 0.5312, 0.875, 0.5, 0.875, 0.5, 0.875, 0.5312, 0.875, 0.4688, 0.75, 0.5, 0.75, 0.5, 0.75, 0.4688, 0.75, 0.5312, 0.875, 0.5, 0.875, 0.5, 0.875, 0.5312, 0.875, 0.5, 0.75, 0.5312, 0.75, 0.5312, 0.75, 0.5, 0.75, 0.4688, 0.875, 0.4688, 0.75, 0.4688, 0.75, 0.4688, 0.875, 0.4688, 0.75, 0.5, 0.75, 0.5, 0.75, 0.4688, 0.75, 0.5, 0.875, 0.4688, 0.875, 0.4688, 0.875, 0.5, 0.875, 0.4688, 0.875, 0.4688, 0.75, 0.4688, 0.75, 0.4688, 0.875, 0.5312, 0.75, 0.5312, 0.875, 0.5312, 0.875, 0.5312, 0.75, 0.5, 0.875, 0.4688, 0.875, 0.4688, 0.875, 0.5, 0.875, 0.4688, 0.75, 0.5, 0.75, 0.5, 0.75, 0.4688, 0.75, 0.5, 0.75, 0.5, 0.875, 0.4688, 0.875, 0.4688, 0.75, 0.5312, 0.75, 0.5312, 0.875, 0.5, 0.875, 0.5, 0.75, 0.5312, 0.875, 0.5, 0.875, 0.5, 0.875, 0.5312, 0.875, 0.5, 0.75, 0.5312, 0.75, 0.5312, 0.75, 0.5, 0.75, 0.4688, 0.875, 0.4688, 0.75, 0.4688, 0.75, 0.4688, 0.875, 0.5312, 0.75, 0.5312, 0.875, 0.5312, 0.875, 0.5312, 0.75, 0.9877, 0.5437, 0.9988, 0.5, 1.0, 0.5437, 0.97, 0.5, 0.981, 0.5, 0.9688, 0.5437, 0.9387, 0.5, 0.9498, 0.5, 0.9375, 0.5437, 0.9075, 0.5, 0.9185, 0.5, 0.9062, 0.5437, 0.8762, 0.5, 0.8873, 0.5, 0.875, 0.5437, 0.845, 0.5, 0.856, 0.5, 0.8438, 0.5437, 0.8113, 0.5, 0.8125, 0.5437, 0.8002, 0.5, 0.78, 0.5, 0.7812, 0.5437, 0.769, 0.5, 0.7512, 0.5, 0.7623, 0.5, 0.75, 0.5437, 0.7175, 0.5, 0.7188, 0.5437, 0.7065, 0.5, 0.6863, 0.5, 0.6875, 0.5437, 0.6752, 0.5, 0.6575, 0.5, 0.6685, 0.5, 0.6562, 0.5437, 0.6262, 0.5, 0.6373, 0.5, 0.625, 0.5437, 0.5925, 0.5, 0.5938, 0.5437, 0.5815, 0.5, 0.5613, 0.5, 0.5625, 0.5437, 0.5502, 0.5, 0.5325, 0.5, 0.5435, 0.5, 0.5312, 0.5437, 0.5012, 0.5, 0.5, 0.5437, 0.5, 0.5437, 0.47, 0.5, 0.4688, 0.5437, 0.4688, 0.5437, 0.4387, 0.5, 0.4498, 0.5, 0.4375, 0.5437, 0.4075, 0.5, 0.4062, 0.5437, 0.4062, 0.5437, 0.3738, 0.5, 0.375, 0.5437, 0.3627, 0.5, 0.345, 0.5, 0.356, 0.5, 0.3438, 0.5437, 0.3113, 0.5, 0.3125, 0.5437, 0.3002, 0.5, 0.28, 0.5, 0.2812, 0.5437, 0.269, 0.5, 0.2512, 0.5, 0.2623, 0.5, 0.25, 0.5437, 0.22, 0.5, 0.231, 0.5, 0.2188, 0.5437, 0.1887, 0.5, 0.1998, 0.5, 0.1875, 0.5437, 0.1575, 0.5, 0.1685, 0.5, 0.1562, 0.5437, 0.1262, 0.5, 0.1373, 0.5, 0.125, 0.5437, 0.09496, 0.5, 0.106, 0.5, 0.09375, 0.5437, 0.06129, 0.5, 0.0625, 0.5437, 0.05021, 0.5, 0.03246, 0.5, 0.04354, 0.5, 0.03125, 0.5437, 0.9565, 0.5813, 0.981, 0.5813, 0.9688, 0.6388, 0.9252, 0.5813, 0.9498, 0.5813, 0.9375, 0.6388, 0.894, 0.5813, 0.9185, 0.5813, 0.9062, 0.6388, 0.8627, 0.5813, 0.8873, 0.5813, 0.875, 0.6388, 0.8315, 0.5813, 0.856, 0.5813, 0.8438, 0.6388, 0.8002, 0.5813, 0.8248, 0.5813, 0.8125, 0.6388, 0.769, 0.5813, 0.7935, 0.5813, 0.7812, 0.6388, 0.7377, 0.5813, 0.7623, 0.5813, 0.75, 0.6388, 0.7065, 0.5813, 0.731, 0.5813, 0.7188, 0.6388, 0.6752, 0.5813, 0.6998, 0.5813, 0.6875, 0.6388, 0.644, 0.5813, 0.6685, 0.5813, 0.6562, 0.6388, 0.6127, 0.5813, 0.6373, 0.5813, 0.625, 0.6388, 0.5815, 0.5813, 0.606, 0.5813, 0.5938, 0.6388, 0.5502, 0.5813, 0.5748, 0.5813, 0.5625, 0.6388, 0.519, 0.5813, 0.5435, 0.5813, 0.5312, 0.6388, 0.4877, 0.5813, 0.5123, 0.5813, 0.5, 0.6388, 0.4565, 0.5813, 0.481, 0.5813, 0.4688, 0.6388, 0.4252, 0.5813, 0.4498, 0.5813, 0.4375, 0.6388, 0.394, 0.5813, 0.4185, 0.5813, 0.4062, 0.6388, 0.3627, 0.5813, 0.3873, 0.5813, 0.375, 0.6388, 0.3315, 0.5813, 0.356, 0.5813, 0.3438, 0.6388, 0.3002, 0.5813, 0.3248, 0.5813, 0.3125, 0.6388, 0.269, 0.5813, 0.2935, 0.5813, 0.2812, 0.6388, 0.2377, 0.5813, 0.2623, 0.5813, 0.25, 0.6388, 0.2065, 0.5813, 0.231, 0.5813, 0.2188, 0.6388, 0.1752, 0.5813, 0.1998, 0.5813, 0.1875, 0.6388, 0.144, 0.5813, 0.1685, 0.5813, 0.1562, 0.6388, 0.1127, 0.5813, 0.1373, 0.5813, 0.125, 0.6388, 0.08146, 0.5813, 0.106, 0.5813, 0.09375, 0.6388, 0.05021, 0.5813, 0.07479, 0.5813, 0.0625, 0.6388, 0.01896, 0.5813, 0.04354, 0.5813, 0.03125, 0.6388, 1.012, 0.5813, 1.0, 0.625, 0.9877, 0.625, 0.9877, 0.5437, 0.981, 0.5437, 0.97, 0.5, 0.9988, 0.5, 0.9565, 0.5813, 0.9565, 0.5437, 0.981, 0.5437, 0.981, 0.5813, 0.9565, 0.5437, 0.9498, 0.5437, 0.9387, 0.5, 0.9675, 0.5, 0.9252, 0.5813, 0.9252, 0.5437, 0.9498, 0.5437, 0.9498, 0.5813, 0.9252, 0.5437, 0.9185, 0.5437, 0.9075, 0.5, 0.9363, 0.5, 0.894, 0.5813, 0.894, 0.5437, 0.9185, 0.5437, 0.9185, 0.5813, 0.894, 0.5437, 0.8873, 0.5437, 0.8762, 0.5, 0.905, 0.5, 0.8627, 0.5813, 0.8627, 0.5437, 0.8873, 0.5437, 0.8873, 0.5813, 0.8627, 0.5437, 0.856, 0.5437, 0.845, 0.5, 0.8738, 0.5, 0.8315, 0.5813, 0.8315, 0.5437, 0.856, 0.5437, 0.856, 0.5813, 0.8315, 0.5437, 0.8248, 0.5437, 0.8137, 0.5, 0.8425, 0.5, 0.8002, 0.5813, 0.8002, 0.5437, 0.8248, 0.5437, 0.8248, 0.5813, 0.8002, 0.5437, 0.7935, 0.5437, 0.7825, 0.5, 0.8113, 0.5, 0.769, 0.5813, 0.769, 0.5437, 0.7935, 0.5437, 0.7935, 0.5813, 0.769, 0.5437, 0.7623, 0.5437, 0.7512, 0.5, 0.78, 0.5, 0.7377, 0.5813, 0.7377, 0.5437, 0.7623, 0.5437, 0.7623, 0.5813, 0.7377, 0.5437, 0.731, 0.5437, 0.72, 0.5, 0.7488, 0.5, 0.7065, 0.5813, 0.7065, 0.5437, 0.731, 0.5437, 0.731, 0.5813, 0.7065, 0.5437, 0.6998, 0.5437, 0.6887, 0.5, 0.7175, 0.5, 0.6752, 0.5813, 0.6752, 0.5437, 0.6998, 0.5437, 0.6998, 0.5813, 0.6752, 0.5437, 0.6685, 0.5437, 0.6575, 0.5, 0.6863, 0.5, 0.644, 0.5813, 0.644, 0.5437, 0.6685, 0.5437, 0.6685, 0.5813, 0.644, 0.5437, 0.6373, 0.5437, 0.6262, 0.5, 0.655, 0.5, 0.6127, 0.5813, 0.6127, 0.5437, 0.6373, 0.5437, 0.6373, 0.5813, 0.6127, 0.5437, 0.606, 0.5437, 0.595, 0.5, 0.6238, 0.5, 0.5815, 0.5813, 0.5815, 0.5437, 0.606, 0.5437, 0.606, 0.5813, 0.5815, 0.5437, 0.5748, 0.5437, 0.5637, 0.5, 0.5925, 0.5, 0.5502, 0.5813, 0.5502, 0.5437, 0.5748, 0.5437, 0.5748, 0.5813, 0.5502, 0.5437, 0.5435, 0.5437, 0.5325, 0.5, 0.5613, 0.5, 0.519, 0.5813, 0.519, 0.5437, 0.5435, 0.5437, 0.5435, 0.5813, 0.519, 0.5437, 0.5123, 0.5437, 0.5012, 0.5, 0.53, 0.5, 0.4877, 0.5813, 0.4877, 0.5437, 0.5123, 0.5437, 0.5123, 0.5813, 0.4877, 0.5437, 0.481, 0.5437, 0.47, 0.5, 0.4988, 0.5, 0.4565, 0.5813, 0.4565, 0.5437, 0.481, 0.5437, 0.481, 0.5813, 0.4565, 0.5437, 0.4498, 0.5437, 0.4387, 0.5, 0.4675, 0.5, 0.4252, 0.5813, 0.4252, 0.5437, 0.4498, 0.5437, 0.4498, 0.5813, 0.4252, 0.5437, 0.4185, 0.5437, 0.4075, 0.5, 0.4363, 0.5, 0.394, 0.5813, 0.394, 0.5437, 0.4185, 0.5437, 0.4185, 0.5813, 0.394, 0.5437, 0.3873, 0.5437, 0.3762, 0.5, 0.405, 0.5, 0.3627, 0.5813, 0.3627, 0.5437, 0.3873, 0.5437, 0.3873, 0.5813, 0.3627, 0.5437, 0.356, 0.5437, 0.345, 0.5, 0.3738, 0.5, 0.3315, 0.5813, 0.3315, 0.5437, 0.356, 0.5437, 0.356, 0.5813, 0.3315, 0.5437, 0.3248, 0.5437, 0.3137, 0.5, 0.3425, 0.5, 0.3002, 0.5813, 0.3002, 0.5437, 0.3248, 0.5437, 0.3248, 0.5813, 0.3002, 0.5437, 0.2935, 0.5437, 0.2825, 0.5, 0.3113, 0.5, 0.269, 0.5813, 0.269, 0.5437, 0.2935, 0.5437, 0.2935, 0.5813, 0.269, 0.5437, 0.2623, 0.5437, 0.2512, 0.5, 0.28, 0.5, 0.2377, 0.5813, 0.2377, 0.5437, 0.2623, 0.5437, 0.2623, 0.5813, 0.2377, 0.5437, 0.231, 0.5437, 0.22, 0.5, 0.2488, 0.5, 0.2065, 0.5813, 0.2065, 0.5437, 0.231, 0.5437, 0.231, 0.5813, 0.2065, 0.5437, 0.1998, 0.5437, 0.1887, 0.5, 0.2175, 0.5, 0.1752, 0.5813, 0.1752, 0.5437, 0.1998, 0.5437, 0.1998, 0.5813, 0.1752, 0.5437, 0.1685, 0.5437, 0.1575, 0.5, 0.1863, 0.5, 0.144, 0.5813, 0.144, 0.5437, 0.1685, 0.5437, 0.1685, 0.5813, 0.144, 0.5437, 0.1373, 0.5437, 0.1262, 0.5, 0.155, 0.5, 0.1127, 0.5813, 0.1127, 0.5437, 0.1373, 0.5437, 0.1373, 0.5813, 0.1127, 0.5437, 0.106, 0.5437, 0.09496, 0.5, 0.1238, 0.5, 0.08146, 0.5813, 0.08146, 0.5437, 0.106, 0.5437, 0.106, 0.5813, 0.08146, 0.5437, 0.07479, 0.5437, 0.06371, 0.5, 0.09254, 0.5, 0.05021, 0.5813, 0.05021, 0.5437, 0.07479, 0.5437, 0.07479, 0.5813, 0.05021, 0.5437, 0.04354, 0.5437, 0.03246, 0.5, 0.06129, 0.5, 0.01896, 0.5813, 0.01896, 0.5437, 0.04354, 0.5437, 0.04354, 0.5813, 0.01896, 0.5437, 0.01229, 0.5437, 0.00121, 0.5, 0.03004, 0.5, 0.01229, 0.5437, 0.01229, 0.5813, 0.0, 0.5813, 0.0, 0.5437, 1.0, 0.6388, 0.9688, 0.6388, 0.981, 0.5813, 0.9877, 0.5813, 0.9688, 0.6388, 0.9375, 0.6388, 0.9498, 0.5813, 0.9565, 0.5813, 0.9375, 0.6388, 0.9062, 0.6388, 0.9185, 0.5813, 0.9252, 0.5813, 0.9062, 0.6388, 0.875, 0.6388, 0.8873, 0.5813, 0.894, 0.5813, 0.875, 0.6388, 0.8438, 0.6388, 0.856, 0.5813, 0.8627, 0.5813, 0.8438, 0.6388, 0.8125, 0.6388, 0.8248, 0.5813, 0.8315, 0.5813, 0.8125, 0.6388, 0.7812, 0.6388, 0.7935, 0.5813, 0.8002, 0.5813, 0.7812, 0.6388, 0.75, 0.6388, 0.7623, 0.5813, 0.769, 0.5813, 0.75, 0.6388, 0.7188, 0.6388, 0.731, 0.5813, 0.7377, 0.5813, 0.7188, 0.6388, 0.6875, 0.6388, 0.6998, 0.5813, 0.7065, 0.5813, 0.6875, 0.6388, 0.6562, 0.6388, 0.6685, 0.5813, 0.6752, 0.5813, 0.6562, 0.6388, 0.625, 0.6388, 0.6373, 0.5813, 0.644, 0.5813, 0.625, 0.6388, 0.5938, 0.6388, 0.606, 0.5813, 0.6127, 0.5813, 0.5938, 0.6388, 0.5625, 0.6388, 0.5748, 0.5813, 0.5815, 0.5813, 0.5625, 0.6388, 0.5312, 0.6388, 0.5435, 0.5813, 0.5502, 0.5813, 0.5312, 0.6388, 0.5, 0.6388, 0.5123, 0.5813, 0.519, 0.5813, 0.5, 0.6388, 0.4688, 0.6388, 0.481, 0.5813, 0.4877, 0.5813, 0.4688, 0.6388, 0.4375, 0.6388, 0.4498, 0.5813, 0.4565, 0.5813, 0.4375, 0.6388, 0.4062, 0.6388, 0.4185, 0.5813, 0.4252, 0.5813, 0.4062, 0.6388, 0.375, 0.6388, 0.3873, 0.5813, 0.394, 0.5813, 0.375, 0.6388, 0.3438, 0.6388, 0.356, 0.5813, 0.3627, 0.5813, 0.3438, 0.6388, 0.3125, 0.6388, 0.3248, 0.5813, 0.3315, 0.5813, 0.3125, 0.6388, 0.2812, 0.6388, 0.2935, 0.5813, 0.3002, 0.5813, 0.2812, 0.6388, 0.25, 0.6388, 0.2623, 0.5813, 0.269, 0.5813, 0.25, 0.6388, 0.2188, 0.6388, 0.231, 0.5813, 0.2377, 0.5813, 0.2188, 0.6388, 0.1875, 0.6388, 0.1998, 0.5813, 0.2065, 0.5813, 0.1875, 0.6388, 0.1562, 0.6388, 0.1685, 0.5813, 0.1752, 0.5813, 0.1562, 0.6388, 0.125, 0.6388, 0.1373, 0.5813, 0.144, 0.5813, 0.125, 0.6388, 0.09375, 0.6388, 0.106, 0.5813, 0.1127, 0.5813, 0.09375, 0.6388, 0.0625, 0.6388, 0.07479, 0.5813, 0.08146, 0.5813, 0.0625, 0.6388, 0.03125, 0.6388, 0.04354, 0.5813, 0.05021, 0.5813, 0.03125, 0.6388, 0.0, 0.6388, 0.01229, 0.5813, 0.01896, 0.5813, 0.9877, 0.5437, 0.9877, 0.5813, 0.981, 0.5813, 0.981, 0.5437])
me_cylinder.use_remesh_fix_poles = True
me_cylinder.use_remesh_preserve_attributes = False
me_cylinder.update()

# ---- objects
ob_cylinder = bpy.data.objects.new('Cylinder', me_cylinder)

# ---- transforms, parenting, visibility, modifiers, constraints
ob_cylinder.location = (0.0, 0.0, 0.0)
_m = ob_cylinder.modifiers.new('Mirror', 'MIRROR')
_m.use_axis = (True, True, False)

# ---- collection membership
col_collection.objects.link(ob_cylinder)

# ---- scene / render settings (as saved in the file)
scene.frame_start = 1; scene.frame_end = 250; scene.frame_set(1)
scene.render.engine = 'BLENDER_EEVEE_NEXT'
scene.cycles.sampling_pattern = 'TABULATED_SOBOL'
scene.cycles.use_light_tree = False
scene.view_settings.view_transform = 'Filmic'
bpy.context.view_layer.update()

# ---- added for rendering (the .blend has no active camera and no usable light): camera, sun
cam_auto = bpy.data.cameras.new('AutoCamera')
cam_auto.lens = 50.0
cam_auto.sensor_width = 36.0
cam_auto.clip_end = 1000.0
ob_auto_camera = bpy.data.objects.new('AutoCamera', cam_auto)
scene.collection.objects.link(ob_auto_camera)
ob_auto_camera.location = (5.44415, -6.53298, 5.88145)
ob_auto_camera.rotation_euler = (1.09748, -7.21219e-08, 0.694738)
scene.camera = ob_auto_camera
light_auto_sun = bpy.data.lights.new('AutoSun', 'SUN')
light_auto_sun.energy = 3.0
light_auto_sun.angle = 0.0523599
ob_auto_sun = bpy.data.objects.new('AutoSun', light_auto_sun)
scene.collection.objects.link(ob_auto_sun)
ob_auto_sun.rotation_euler = (0.872665, 0.174533, 0.523599)
bpy.context.view_layer.update()
